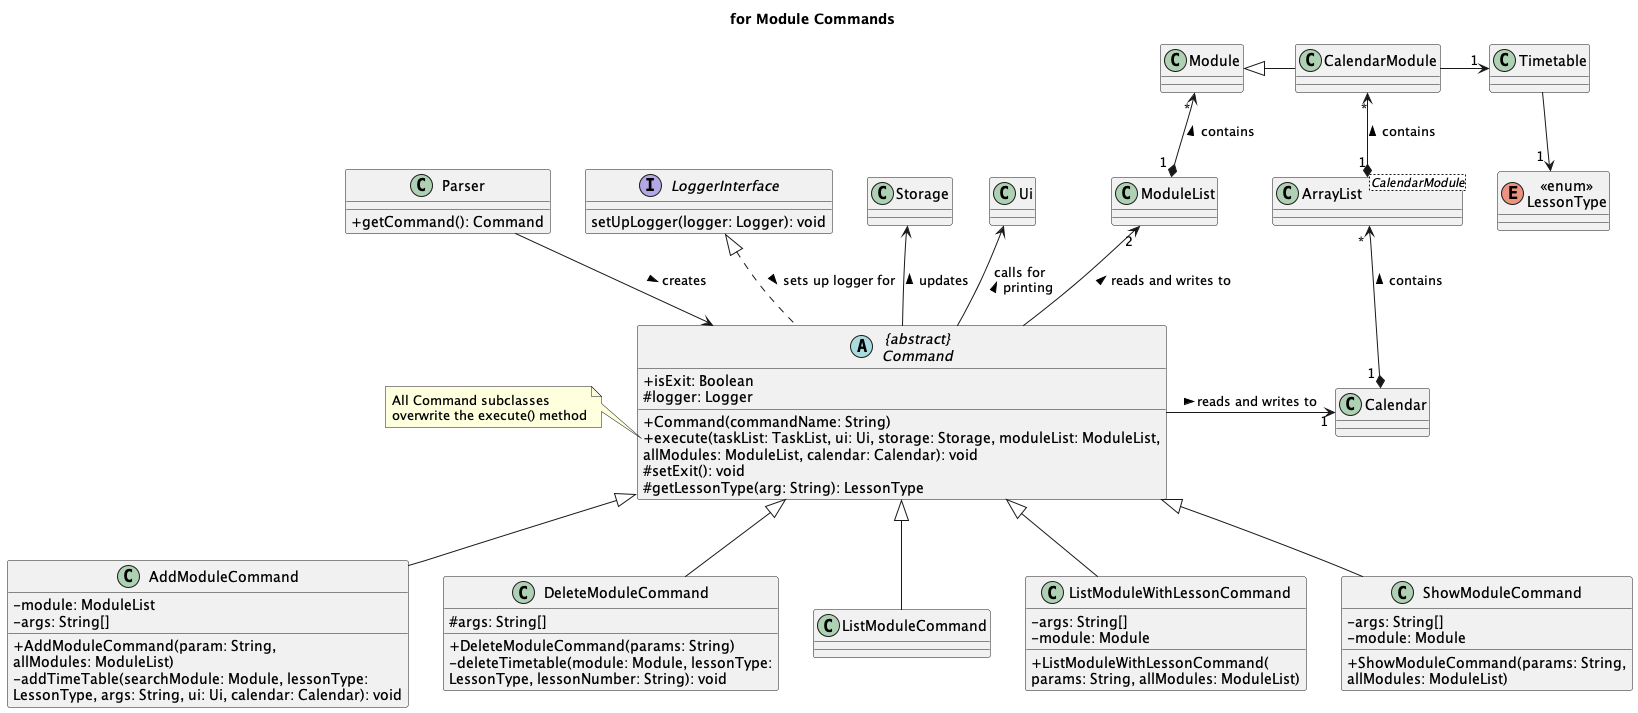

The diagram above was rendered by PlantUML. Its source (embedded in the PNG):
@startuml
'https://plantuml.com/class-diagram
skinparam classAttributeIconSize 0

title for Module Commands

class Parser {
+ getCommand(): Command
}
Parser --> Command : creates >

abstract class "{abstract}\nCommand" as Command {
+ isExit: Boolean
# logger: Logger
+ Command(commandName: String)
+ execute(taskList: TaskList, ui: Ui, storage: Storage, moduleList: ModuleList,
allModules: ModuleList, calendar: Calendar): void
# setExit(): void
# getLessonType(arg: String): LessonType
}

interface LoggerInterface {
setUpLogger(logger: Logger): void
}

note left of Command::execute
    All Command subclasses
    overwrite the execute() method
end note
LoggerInterface <|.. Command : sets up logger for >

class AddModuleCommand {
- module: ModuleList
- args: String[]
+ AddModuleCommand(param: String,
allModules: ModuleList)
- addTimeTable(searchModule: Module, lessonType:
LessonType, args: String, ui: Ui, calendar: Calendar): void
}
Command <|-- AddModuleCommand

class DeleteModuleCommand{
# args: String[]
+ DeleteModuleCommand(params: String)
- deleteTimetable(module: Module, lessonType:
LessonType, lessonNumber: String): void
}
Command <|-- DeleteModuleCommand

class ListModuleCommand
Command <|-- ListModuleCommand

class ListModuleWithLessonCommand {
- args: String[]
- module: Module
+ ListModuleWithLessonCommand(
params: String, allModules: ModuleList)
}
Command <|-- ListModuleWithLessonCommand

class ShowModuleCommand {
- args: String[]
- module: Module
+ ShowModuleCommand(params: String,
allModules: ModuleList)
}
Command <|-- ShowModuleCommand
Storage <-- Command : updates <
Ui <-- Command : calls for \nprinting <

ModuleList "2" <-- Command : reads and writes to <
Module "     *" <--* "1 " ModuleList : contains <

Command -> "    1" Calendar : reads and writes to >
class "ArrayList<CalendarModule>" as ALModules
ALModules "         *" <--* "1 " Calendar : contains <
CalendarModule "*" <--* "1" ALModules : contains <

enum "<<enum>>\nLessonType" as LessonType
Module <|- CalendarModule
CalendarModule -> "1 " Timetable
Timetable --> "1 " LessonType

@enduml